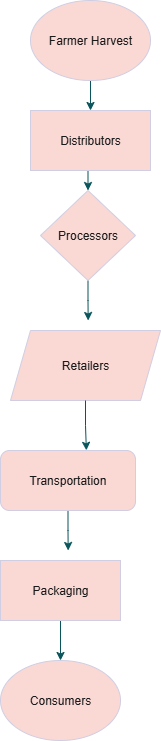

The diagram above was exported from draw.io. Its source (the exported page's mxGraphModel, read from the mxfile embedded in the PNG):
<mxGraphModel dx="1389" dy="749" grid="1" gridSize="10" guides="1" tooltips="1" connect="1" arrows="1" fold="1" page="1" pageScale="1" pageWidth="850" pageHeight="1100" math="0" shadow="0">
  <root>
    <mxCell id="0" />
    <mxCell id="1" parent="0" />
    <mxCell id="u4zch97yhYNcNQQVAX7E-14" style="edgeStyle=orthogonalEdgeStyle;rounded=0;orthogonalLoop=1;jettySize=auto;html=1;exitX=0.5;exitY=1;exitDx=0;exitDy=0;entryX=0.5;entryY=0;entryDx=0;entryDy=0;labelBackgroundColor=none;strokeColor=#09555B;fontColor=default;" edge="1" parent="1" source="u4zch97yhYNcNQQVAX7E-3" target="u4zch97yhYNcNQQVAX7E-4">
      <mxGeometry relative="1" as="geometry" />
    </mxCell>
    <mxCell id="u4zch97yhYNcNQQVAX7E-3" value="Farmer Harvest" style="ellipse;whiteSpace=wrap;html=1;labelBackgroundColor=none;fillColor=#FAD9D5;strokeColor=#D0CEE2;fontColor=#1A1A1A;" vertex="1" parent="1">
      <mxGeometry x="360" y="50" width="120" height="80" as="geometry" />
    </mxCell>
    <mxCell id="u4zch97yhYNcNQQVAX7E-15" style="edgeStyle=orthogonalEdgeStyle;rounded=0;orthogonalLoop=1;jettySize=auto;html=1;exitX=0.5;exitY=1;exitDx=0;exitDy=0;entryX=0.5;entryY=0;entryDx=0;entryDy=0;labelBackgroundColor=none;strokeColor=#09555B;fontColor=default;" edge="1" parent="1" source="u4zch97yhYNcNQQVAX7E-4" target="u4zch97yhYNcNQQVAX7E-6">
      <mxGeometry relative="1" as="geometry" />
    </mxCell>
    <mxCell id="u4zch97yhYNcNQQVAX7E-4" value="Distributors" style="rounded=0;whiteSpace=wrap;html=1;labelBackgroundColor=none;fillColor=#FAD9D5;strokeColor=#D0CEE2;fontColor=#1A1A1A;" vertex="1" parent="1">
      <mxGeometry x="360" y="160" width="120" height="60" as="geometry" />
    </mxCell>
    <mxCell id="u4zch97yhYNcNQQVAX7E-19" style="edgeStyle=orthogonalEdgeStyle;rounded=0;orthogonalLoop=1;jettySize=auto;html=1;exitX=0.5;exitY=1;exitDx=0;exitDy=0;labelBackgroundColor=none;strokeColor=#09555B;fontColor=default;" edge="1" parent="1" source="u4zch97yhYNcNQQVAX7E-6">
      <mxGeometry relative="1" as="geometry">
        <mxPoint x="417.66666666666674" y="370" as="targetPoint" />
      </mxGeometry>
    </mxCell>
    <mxCell id="u4zch97yhYNcNQQVAX7E-6" value="Processors" style="rhombus;whiteSpace=wrap;html=1;labelBackgroundColor=none;fillColor=#FAD9D5;strokeColor=#D0CEE2;fontColor=#1A1A1A;" vertex="1" parent="1">
      <mxGeometry x="370" y="240" width="95" height="90" as="geometry" />
    </mxCell>
    <mxCell id="u4zch97yhYNcNQQVAX7E-10" value="Retailers" style="shape=parallelogram;perimeter=parallelogramPerimeter;whiteSpace=wrap;html=1;fixedSize=1;labelBackgroundColor=none;fillColor=#FAD9D5;strokeColor=#D0CEE2;fontColor=#1A1A1A;" vertex="1" parent="1">
      <mxGeometry x="340" y="380" width="150" height="70" as="geometry" />
    </mxCell>
    <mxCell id="u4zch97yhYNcNQQVAX7E-22" style="edgeStyle=orthogonalEdgeStyle;rounded=0;orthogonalLoop=1;jettySize=auto;html=1;exitX=0.5;exitY=1;exitDx=0;exitDy=0;labelBackgroundColor=none;strokeColor=#09555B;fontColor=default;" edge="1" parent="1" source="u4zch97yhYNcNQQVAX7E-11">
      <mxGeometry relative="1" as="geometry">
        <mxPoint x="397.66666666666674" y="600" as="targetPoint" />
      </mxGeometry>
    </mxCell>
    <mxCell id="u4zch97yhYNcNQQVAX7E-11" value="Transportation" style="rounded=1;whiteSpace=wrap;html=1;labelBackgroundColor=none;fillColor=#FAD9D5;strokeColor=#D0CEE2;fontColor=#1A1A1A;" vertex="1" parent="1">
      <mxGeometry x="330" y="500" width="135" height="60" as="geometry" />
    </mxCell>
    <mxCell id="u4zch97yhYNcNQQVAX7E-23" style="edgeStyle=orthogonalEdgeStyle;rounded=0;orthogonalLoop=1;jettySize=auto;html=1;exitX=0.5;exitY=1;exitDx=0;exitDy=0;entryX=0.5;entryY=0;entryDx=0;entryDy=0;labelBackgroundColor=none;strokeColor=#09555B;fontColor=default;" edge="1" parent="1" source="u4zch97yhYNcNQQVAX7E-12" target="u4zch97yhYNcNQQVAX7E-13">
      <mxGeometry relative="1" as="geometry" />
    </mxCell>
    <mxCell id="u4zch97yhYNcNQQVAX7E-12" value="Packaging" style="rounded=0;whiteSpace=wrap;html=1;labelBackgroundColor=none;fillColor=#FAD9D5;strokeColor=#D0CEE2;fontColor=#1A1A1A;" vertex="1" parent="1">
      <mxGeometry x="330" y="610" width="120" height="60" as="geometry" />
    </mxCell>
    <mxCell id="u4zch97yhYNcNQQVAX7E-13" value="Consumers" style="ellipse;whiteSpace=wrap;html=1;labelBackgroundColor=none;fillColor=#FAD9D5;strokeColor=#D0CEE2;fontColor=#1A1A1A;" vertex="1" parent="1">
      <mxGeometry x="330" y="710" width="120" height="80" as="geometry" />
    </mxCell>
    <mxCell id="u4zch97yhYNcNQQVAX7E-20" style="edgeStyle=orthogonalEdgeStyle;rounded=0;orthogonalLoop=1;jettySize=auto;html=1;exitX=0.5;exitY=1;exitDx=0;exitDy=0;entryX=0.636;entryY=-0.003;entryDx=0;entryDy=0;entryPerimeter=0;labelBackgroundColor=none;strokeColor=#09555B;fontColor=default;" edge="1" parent="1" source="u4zch97yhYNcNQQVAX7E-10" target="u4zch97yhYNcNQQVAX7E-11">
      <mxGeometry relative="1" as="geometry" />
    </mxCell>
  </root>
</mxGraphModel>